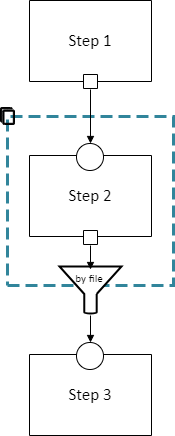

The diagram above was exported from draw.io. Its source (the exported page's mxGraphModel, read from the mxfile embedded in the PNG):
<mxGraphModel dx="429" dy="-1547" grid="1" gridSize="10" guides="1" tooltips="1" connect="1" arrows="1" fold="1" page="1" pageScale="1" pageWidth="850" pageHeight="1100" math="0" shadow="0">
  <root>
    <mxCell id="0" />
    <mxCell id="1" parent="0" />
    <UserObject label="&lt;div style=&quot;font-size: 1px&quot;&gt;&lt;/div&gt;" tags="Background" id="2">
      <mxCell style="verticalAlign=middle;align=center;overflow=width;vsdxID=434;fillColor=none;gradientColor=none;shape=stencil(nZBLDoAgDERP0z3SIyjew0SURgSD+Lu9kMZoXLhwN9O+tukAlrNpJg1SzDH4QW/URgNYgZTkjA4UkwJUgGXng+6DX1zLfmoymdXo17xh5zmRJ6Q42BWCfc2oJfdAr+Yv+AP9Cb7OJ3H/2JG1HNGz/84klThPVCc=);dashed=1;dashPattern=4.00 2.00;strokeColor=#31859b;strokeWidth=3;points=[[0.5,1,0],[1,0.5,0],[0.5,0,0],[0,0.5,0],[0.5,0.5,0]];labelBackgroundColor=none;rounded=0;html=1;whiteSpace=wrap;" vertex="1" parent="1">
        <mxGeometry x="37" y="2336" width="166" height="169" as="geometry" />
      </mxCell>
    </UserObject>
    <UserObject label="&lt;div style=&quot;font-size: 1px&quot;&gt;&lt;font style=&quot;font-size:16.93px;font-family:Calibri;color:#000000;direction:ltr;letter-spacing:0px;line-height:120%;opacity:1&quot;&gt;Step 2&lt;br/&gt;&lt;/font&gt;&lt;/div&gt;" tags="Background" id="3">
      <mxCell style="verticalAlign=middle;align=center;overflow=width;vsdxID=436;fillColor=#ffffff;gradientColor=none;shape=stencil(nZBLDoAgDERP0z3SIyjew0SURgSD+Lu9kMZoXLhwN9O+tukAlrNpJg1SzDH4QW/URgNYgZTkjA4UkwJUgGXng+6DX1zLfmoymdXo17xh5zmRJ6Q42BWCfc2oJfdAr+Yv+AP9Cb7OJ3H/2JG1HNGz/84klThPVCc=);strokeColor=#000000;points=[[0.5,1,0],[1,0.5,0],[0.5,0,0],[0,0.5,0],[0.5,0.5,0]];labelBackgroundColor=none;rounded=0;html=1;whiteSpace=wrap;" vertex="1" parent="1">
        <mxGeometry x="59" y="2375" width="122" height="81" as="geometry" />
      </mxCell>
    </UserObject>
    <UserObject label="&lt;div style=&quot;font-size: 1px&quot;&gt;&lt;font style=&quot;font-size:16.93px;font-family:Calibri;color:#000000;direction:ltr;letter-spacing:0px;line-height:120%;opacity:1&quot;&gt;Step 1&lt;br/&gt;&lt;/font&gt;&lt;/div&gt;" tags="Background" id="4">
      <mxCell style="verticalAlign=middle;align=center;overflow=width;vsdxID=458;fillColor=#ffffff;gradientColor=none;shape=stencil(nZBLDoAgDERP0z3SIyjew0SURgSD+Lu9kMZoXLhwN9O+tukAlrNpJg1SzDH4QW/URgNYgZTkjA4UkwJUgGXng+6DX1zLfmoymdXo17xh5zmRJ6Q42BWCfc2oJfdAr+Yv+AP9Cb7OJ3H/2JG1HNGz/84klThPVCc=);strokeColor=#000000;points=[[0.5,1,0],[1,0.5,0],[0.5,0,0],[0,0.5,0],[0.5,0.5,0]];labelBackgroundColor=none;rounded=0;html=1;whiteSpace=wrap;" vertex="1" parent="1">
        <mxGeometry x="59" y="2220" width="122" height="81" as="geometry" />
      </mxCell>
    </UserObject>
    <UserObject label="&lt;div style=&quot;font-size: 1px&quot;&gt;&lt;font style=&quot;font-size:16.93px;font-family:Calibri;color:#000000;direction:ltr;letter-spacing:0px;line-height:120%;opacity:1&quot;&gt;Step 3&lt;br/&gt;&lt;/font&gt;&lt;/div&gt;" tags="Background" id="5">
      <mxCell style="verticalAlign=middle;align=center;overflow=width;vsdxID=459;fillColor=#ffffff;gradientColor=none;shape=stencil(nZBLDoAgDERP0z3SIyjew0SURgSD+Lu9kMZoXLhwN9O+tukAlrNpJg1SzDH4QW/URgNYgZTkjA4UkwJUgGXng+6DX1zLfmoymdXo17xh5zmRJ6Q42BWCfc2oJfdAr+Yv+AP9Cb7OJ3H/2JG1HNGz/84klThPVCc=);strokeColor=#000000;points=[[0.5,1,0],[1,0.5,0],[0.5,0,0],[0,0.5,0],[0.5,0.5,0]];labelBackgroundColor=none;rounded=0;html=1;whiteSpace=wrap;" vertex="1" parent="1">
        <mxGeometry x="59" y="2574" width="122" height="81" as="geometry" />
      </mxCell>
    </UserObject>
    <UserObject label="" tags="Background" id="6">
      <mxCell style="vsdxID=460;fillColor=#ffffff;gradientColor=none;shape=stencil(vVFBDgIhDHwNRxKE+IJ1/Ufjll0iLpuCLv5eSDWKevLgbaYznTatMF2cYEGhVUwUjri6IU3C7ITWbp6QXCpImF6YzgbCkcJ5HpgvUJ0VncKlJmTuU7VDqyuzLdM9O4EORaLcaIpa7yNoo75GqSwhuygpJEguzM1UDzSiLGOk9TDec1iKK+LyUf5lsf+tVcDzzNZ5z1961d/fUkr8UtPfAA==);strokeColor=#000000;points=[[0.5,0,0],[0.5,0.5,0],[0,0.5,0],[0.5,1,0],[1,0.5,0],[0.15,0.85,0],[0.85,0.85,0],[0.85,0.15,0],[0.15,0.15,0]];labelBackgroundColor=none;rounded=0;html=1;whiteSpace=wrap;" vertex="1" parent="1">
        <mxGeometry x="106" y="2363" width="27" height="27" as="geometry" />
      </mxCell>
    </UserObject>
    <mxCell id="7" value="&lt;div style=&quot;font-size: 1px&quot;&gt;&lt;/div&gt;" style="text;vsdxID=460;fillColor=none;gradientColor=none;strokeColor=none;points=[[0.5,0,0],[0.5,0.5,0],[0,0.5,0],[0.5,1,0],[1,0.5,0],[0.15,0.85,0],[0.85,0.85,0],[0.85,0.15,0],[0.15,0.15,0]];labelBackgroundColor=none;rounded=0;html=1;whiteSpace=wrap;verticalAlign=middle;align=center;overflow=width;;html=1;" vertex="1" parent="6">
      <mxGeometry x="1.74" y="2.65" width="24.35" height="20.87" as="geometry" />
    </mxCell>
    <UserObject label="" tags="Background" id="8">
      <mxCell style="vsdxID=461;fillColor=#ffffff;gradientColor=none;shape=stencil(nZBLDoAgDERP0z3SIyjew0SURgSD+Lu9kMZoXLhwN9O+tukAlrNpJg1SzDH4QW/URgNYgZTkjA4UkwJUgGXng+6DX1zLfmoymdXo17xh5zmRJ6Q42BWCfc2oJfdAr+Yv+AP9Cb7OJ3H/2JG1HNGz/84klThPVCc=);strokeColor=#000000;points=[[0,0.5,0],[1,0.5,0],[0.5,1,0],[0.5,0,0]];labelBackgroundColor=none;rounded=0;html=1;whiteSpace=wrap;" vertex="1" parent="1">
        <mxGeometry x="113" y="2294" width="14" height="14" as="geometry" />
      </mxCell>
    </UserObject>
    <UserObject label="" tags="Background" id="9">
      <mxCell style="vsdxID=462;fillColor=#ffffff;gradientColor=none;shape=stencil(vVFBDgIhDHwNRxKE+IJ1/Ufjll0iLpuCLv5eSDWKevLgbaYznTatMF2cYEGhVUwUjri6IU3C7ITWbp6QXCpImF6YzgbCkcJ5HpgvUJ0VncKlJmTuU7VDqyuzLdM9O4EORaLcaIpa7yNoo75GqSwhuygpJEguzM1UDzSiLGOk9TDec1iKK+LyUf5lsf+tVcDzzNZ5z1961d/fUkr8UtPfAA==);strokeColor=#000000;points=[[0.5,0,0],[0.5,0.5,0],[0,0.5,0],[0.5,1,0],[1,0.5,0],[0.15,0.85,0],[0.85,0.85,0],[0.85,0.15,0],[0.15,0.15,0]];labelBackgroundColor=none;rounded=0;html=1;whiteSpace=wrap;" vertex="1" parent="1">
        <mxGeometry x="106" y="2562" width="27" height="27" as="geometry" />
      </mxCell>
    </UserObject>
    <mxCell id="10" value="&lt;div style=&quot;font-size: 1px&quot;&gt;&lt;/div&gt;" style="text;vsdxID=462;fillColor=none;gradientColor=none;strokeColor=none;points=[[0.5,0,0],[0.5,0.5,0],[0,0.5,0],[0.5,1,0],[1,0.5,0],[0.15,0.85,0],[0.85,0.85,0],[0.85,0.15,0],[0.15,0.15,0]];labelBackgroundColor=none;rounded=0;html=1;whiteSpace=wrap;verticalAlign=middle;align=center;overflow=width;;html=1;" vertex="1" parent="9">
      <mxGeometry x="1.74" y="2.65" width="24.35" height="20.87" as="geometry" />
    </mxCell>
    <UserObject label="" tags="Background" id="11">
      <mxCell style="vsdxID=463;fillColor=#ffffff;gradientColor=none;shape=stencil(nZBLDoAgDERP0z3SIyjew0SURgSD+Lu9kMZoXLhwN9O+tukAlrNpJg1SzDH4QW/URgNYgZTkjA4UkwJUgGXng+6DX1zLfmoymdXo17xh5zmRJ6Q42BWCfc2oJfdAr+Yv+AP9Cb7OJ3H/2JG1HNGz/84klThPVCc=);strokeColor=#000000;points=[[0,0.5,0],[1,0.5,0],[0.5,1,0],[0.5,0,0]];labelBackgroundColor=none;rounded=0;html=1;whiteSpace=wrap;" vertex="1" parent="1">
        <mxGeometry x="113" y="2450" width="14" height="14" as="geometry" />
      </mxCell>
    </UserObject>
    <UserObject label="" tags="Background" id="12">
      <mxCell style="vsdxID=465;fillColor=none;gradientColor=none;strokeColor=none;strokeWidth=2;points=[];labelBackgroundColor=none;rounded=0;html=1;whiteSpace=wrap;" vertex="1" parent="1">
        <mxGeometry x="89" y="2480" width="62" height="54" as="geometry" />
      </mxCell>
    </UserObject>
    <mxCell id="13" style="vsdxID=466;fillColor=none;gradientColor=none;strokeColor=none;strokeWidth=2;points=[[0.5,0,0],[0.5,0,0],[0.5,0.12,0],[1,0.12,0]];labelBackgroundColor=none;rounded=0;html=1;whiteSpace=wrap;" vertex="1" parent="12">
      <mxGeometry width="62" height="54" as="geometry" />
    </mxCell>
    <mxCell id="14" style="vsdxID=467;fillColor=#ffffff;gradientColor=none;shape=stencil(pZPREoIgEEW/hlcGWEl5tvqPpiyZTBuysr8PZpkEGWd0esPruXtX3CVQPurDvSKCPXrTXau3PvU1gS0RQrd1ZXRvTwR2BMpzZ6qL6Z7tCZ/vB0e60617uQoD+qSiSjmXYB+vFFSiskdDo9vAwBmLcDaPLgbBNiGTJtbwKqey+MtwfBq8F55avKQKqgRKg0Apy2iWeUpMLmgAz9hKuWcgZmaypaSSx9ljVR+zYXFs2BxMEFj4zT8DHw15HBvOi0gpSKkgfDP/h1bP4QKDPYxjf9ZNg1sTvp+uiZVwxWD3BQ==);strokeColor=#000000;strokeWidth=2;spacingTop=-3;spacingBottom=-3;spacingLeft=-3;spacingRight=-3;points=[[0.5,0,0],[0.5,1,0],[0,0.12,0],[1,0.12,0]];labelBackgroundColor=none;rounded=0;html=1;whiteSpace=wrap;" vertex="1" parent="13">
      <mxGeometry y="6" width="62" height="47" as="geometry" />
    </mxCell>
    <mxCell id="15" style="vsdxID=468;fillColor=#ffffff;gradientColor=none;shape=stencil(vVFLDsIgED0NSxKE9AS13mNipy0RgQxo29sLmSa2xpULd/PmfZjwhGnTBBGFVilTuOFs+zwJcxZaWz8h2VwmYTph2iEQjhQevmccoSrrdA/PmrCwT1WHViujhuGFlUDXQtGm1A1LaT04N/akviapRcJik6SQIdvgD1YHNKIsr8jBwbjlMJVmxLhb/3zX/64qw/uTB+scd7TnP0spKy7UdC8=);strokeColor=#000000;strokeWidth=2;spacingTop=-3;spacingBottom=-3;spacingLeft=-3;spacingRight=-3;points=[[0.5,0,0],[0.5,1,0],[0,0.12,0],[1,0.12,0]];labelBackgroundColor=none;rounded=0;html=1;whiteSpace=wrap;" vertex="1" parent="13">
      <mxGeometry y="-1" width="62" height="13" as="geometry" />
    </mxCell>
    <mxCell id="16" value="&lt;div style=&quot;font-size: 1px&quot;&gt;&lt;/div&gt;" style="text;vsdxID=466;fillColor=none;gradientColor=none;strokeColor=none;strokeWidth=2;points=[[0.5,0,0],[0.5,0,0],[0.5,0.12,0],[1,0.12,0]];labelBackgroundColor=none;rounded=0;html=1;whiteSpace=wrap;verticalAlign=middle;align=center;overflow=width;;html=1;" vertex="1" parent="13">
      <mxGeometry y="-0.36" width="62.73" height="54.36" as="geometry" />
    </mxCell>
    <mxCell id="17" value="&lt;div style=&quot;font-size: 1px&quot;&gt;&lt;font style=&quot;font-size:11.29px;font-family:Calibri;color:#000000;direction:ltr;letter-spacing:0px;line-height:120%;opacity:1&quot;&gt;by file&lt;br/&gt;&lt;/font&gt;&lt;/div&gt;" style="verticalAlign=middle;align=center;overflow=width;vsdxID=469;fillColor=none;gradientColor=none;shape=stencil(nZBLDoAgDERP0z3SIyjew0SURgSD+Lu9kMZoXLhwN9O+tukAlrNpJg1SzDH4QW/URgNYgZTkjA4UkwJUgGXng+6DX1zLfmoymdXo17xh5zmRJ6Q42BWCfc2oJfdAr+Yv+AP9Cb7OJ3H/2JG1HNGz/84klThPVCc=);strokeColor=none;strokeWidth=2;points=[];labelBackgroundColor=none;rounded=0;html=1;whiteSpace=wrap;" vertex="1" parent="12">
      <mxGeometry x="12" y="8" width="36" height="20" as="geometry" />
    </mxCell>
    <UserObject label="" tags="Background" id="18">
      <mxCell style="vsdxID=1000;fillColor=none;gradientColor=none;strokeColor=none;spacingTop=-3;spacingBottom=-3;spacingLeft=-3;spacingRight=-3;points=[];labelBackgroundColor=none;rounded=0;html=1;whiteSpace=wrap;" vertex="1" parent="1">
        <mxGeometry x="30" y="2327" width="14" height="17" as="geometry" />
      </mxCell>
    </UserObject>
    <mxCell id="19" style="vsdxID=1001;fillColor=#000000;gradientColor=none;shape=stencil(rVZdc4IwEPw1vN7k7hISnm37P5yKlakVB7W1/74w4SuHRBn7Fs9dsln2jiS8Ou3WxzwhdTpX5Wf+U2zOu4RfEqLisMur4lyvEn5NeLUtq/yjKi+Hjf99XDfIZvVVfjdPuHqec+CyhkXq11dQA/nKmyfsi8OIQBasixPeL5XfAlsKQmpbCkqOulJbSgdUV3Jg2tKVp6i2RAwO5wWPGb6SKdAuJnhMaUuZAYuh4PGxOsFKhXLHbnGIuSn2xusI4VJqZoSxvQIpqdM4PglLDM84JCzt8TNvYGJoT8DpmyVxEppGhKfu8ENpXRzvBwhhA5EJrUDQPP/4DGUYFxMyApdG+tM8gb4j5n/RYhBBSgHeGdA2FioG0aNOgxZDRWTfKUhFpkTybQoYiUeY+wwMxRSK0E9nnoi8GB6IgBjKi4wOS0Chg9HBYW3X4r0+MTkcQoahQAYU89gxKCMsBI5+DlwtVEwtC8STzbXY3AJqsbkCk8rNW9BNj7SVHsXxDpifgdf7pbQAX7vJHPVuYAyhV2KSuq7Rhtzr/jPUezf0W1eRDSfF3mvQpfh6MVxLtsV+72814//lNaYu+SsQv/4B);strokeColor=#000000;spacingTop=-3;spacingBottom=-3;spacingLeft=-3;spacingRight=-3;points=[];labelBackgroundColor=none;rounded=0;html=1;whiteSpace=wrap;" vertex="1" parent="18">
      <mxGeometry width="14" height="17" as="geometry" />
    </mxCell>
    <UserObject label="" tags="Connector" id="20">
      <mxCell style="vsdxID=470;edgeStyle=none;startArrow=none;endArrow=block;startSize=5;endSize=5;strokeColor=#000000;spacingTop=0;spacingBottom=0;spacingLeft=0;spacingRight=0;verticalAlign=middle;html=1;labelBackgroundColor=#ffffff;rounded=0;exitX=0.5;exitY=1.0714285714285714;exitDx=0;exitDy=0;exitPerimeter=0;entryX=0.5277777777777778;entryY=0.05;entryDx=0;entryDy=0;entryPerimeter=0;" edge="1" parent="1" source="11" target="17">
        <mxGeometry relative="1" as="geometry">
          <mxPoint x="12" y="-1" as="offset" />
          <Array as="points" />
        </mxGeometry>
      </mxCell>
    </UserObject>
    <UserObject label="" tags="Connector" id="21">
      <mxCell style="vsdxID=471;edgeStyle=none;startArrow=none;endArrow=block;startSize=5;endSize=5;strokeColor=#000000;spacingTop=0;spacingBottom=0;spacingLeft=0;spacingRight=0;verticalAlign=middle;html=1;labelBackgroundColor=#ffffff;rounded=0;exitX=0.5;exitY=1.0714285714285714;exitDx=0;exitDy=0;exitPerimeter=0;entryX=0.5185185185185185;entryY=0;entryDx=0;entryDy=0;entryPerimeter=0;" edge="1" parent="1" source="8" target="6">
        <mxGeometry relative="1" as="geometry">
          <mxPoint x="12" as="offset" />
          <Array as="points" />
        </mxGeometry>
      </mxCell>
    </UserObject>
    <UserObject label="" tags="Connector" id="22">
      <mxCell style="vsdxID=472;edgeStyle=none;startArrow=none;endArrow=block;startSize=5;endSize=5;strokeColor=#000000;spacingTop=0;spacingBottom=0;spacingLeft=0;spacingRight=0;verticalAlign=middle;html=1;labelBackgroundColor=#ffffff;rounded=0;exitX=0.5;exitY=1.0185185185185186;exitDx=0;exitDy=0;exitPerimeter=0;entryX=0.5185185185185185;entryY=0;entryDx=0;entryDy=0;entryPerimeter=0;" edge="1" parent="1" source="12" target="9">
        <mxGeometry relative="1" as="geometry">
          <mxPoint x="12" y="-1" as="offset" />
          <Array as="points" />
        </mxGeometry>
      </mxCell>
    </UserObject>
  </root>
</mxGraphModel>